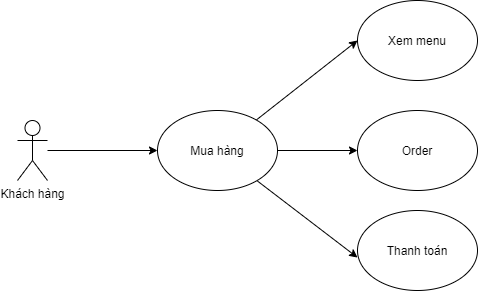

The diagram above was exported from draw.io. Its source (the exported page's mxGraphModel, read from the mxfile embedded in the PNG):
<mxGraphModel dx="986" dy="833" grid="1" gridSize="10" guides="1" tooltips="1" connect="1" arrows="1" fold="1" page="1" pageScale="1" pageWidth="850" pageHeight="1100" math="0" shadow="0">
  <root>
    <mxCell id="0" />
    <mxCell id="1" parent="0" />
    <mxCell id="qcIX0aKr1NGFibH-7eqZ-6" style="rounded=0;orthogonalLoop=1;jettySize=auto;html=1;entryX=0;entryY=0.5;entryDx=0;entryDy=0;" edge="1" parent="1" source="qcIX0aKr1NGFibH-7eqZ-1" target="qcIX0aKr1NGFibH-7eqZ-2">
      <mxGeometry relative="1" as="geometry" />
    </mxCell>
    <mxCell id="qcIX0aKr1NGFibH-7eqZ-1" value="Khách hàng" style="shape=umlActor;verticalLabelPosition=bottom;verticalAlign=top;html=1;outlineConnect=0;" vertex="1" parent="1">
      <mxGeometry x="140" y="520" width="30" height="60" as="geometry" />
    </mxCell>
    <mxCell id="qcIX0aKr1NGFibH-7eqZ-7" style="edgeStyle=none;rounded=0;orthogonalLoop=1;jettySize=auto;html=1;entryX=0;entryY=0.5;entryDx=0;entryDy=0;" edge="1" parent="1" source="qcIX0aKr1NGFibH-7eqZ-2" target="qcIX0aKr1NGFibH-7eqZ-3">
      <mxGeometry relative="1" as="geometry" />
    </mxCell>
    <mxCell id="qcIX0aKr1NGFibH-7eqZ-8" style="edgeStyle=none;rounded=0;orthogonalLoop=1;jettySize=auto;html=1;entryX=0;entryY=0.5;entryDx=0;entryDy=0;" edge="1" parent="1" source="qcIX0aKr1NGFibH-7eqZ-2" target="qcIX0aKr1NGFibH-7eqZ-4">
      <mxGeometry relative="1" as="geometry" />
    </mxCell>
    <mxCell id="qcIX0aKr1NGFibH-7eqZ-9" style="edgeStyle=none;rounded=0;orthogonalLoop=1;jettySize=auto;html=1;entryX=0;entryY=0.588;entryDx=0;entryDy=0;entryPerimeter=0;" edge="1" parent="1" source="qcIX0aKr1NGFibH-7eqZ-2" target="qcIX0aKr1NGFibH-7eqZ-5">
      <mxGeometry relative="1" as="geometry" />
    </mxCell>
    <mxCell id="qcIX0aKr1NGFibH-7eqZ-2" value="Mua hàng" style="ellipse;whiteSpace=wrap;html=1;" vertex="1" parent="1">
      <mxGeometry x="280" y="510" width="120" height="80" as="geometry" />
    </mxCell>
    <mxCell id="qcIX0aKr1NGFibH-7eqZ-3" value="Xem menu" style="ellipse;whiteSpace=wrap;html=1;" vertex="1" parent="1">
      <mxGeometry x="480" y="400" width="120" height="80" as="geometry" />
    </mxCell>
    <mxCell id="qcIX0aKr1NGFibH-7eqZ-4" value="Order" style="ellipse;whiteSpace=wrap;html=1;" vertex="1" parent="1">
      <mxGeometry x="480" y="510" width="120" height="80" as="geometry" />
    </mxCell>
    <mxCell id="qcIX0aKr1NGFibH-7eqZ-5" value="Thanh toán" style="ellipse;whiteSpace=wrap;html=1;" vertex="1" parent="1">
      <mxGeometry x="480" y="610" width="120" height="80" as="geometry" />
    </mxCell>
  </root>
</mxGraphModel>